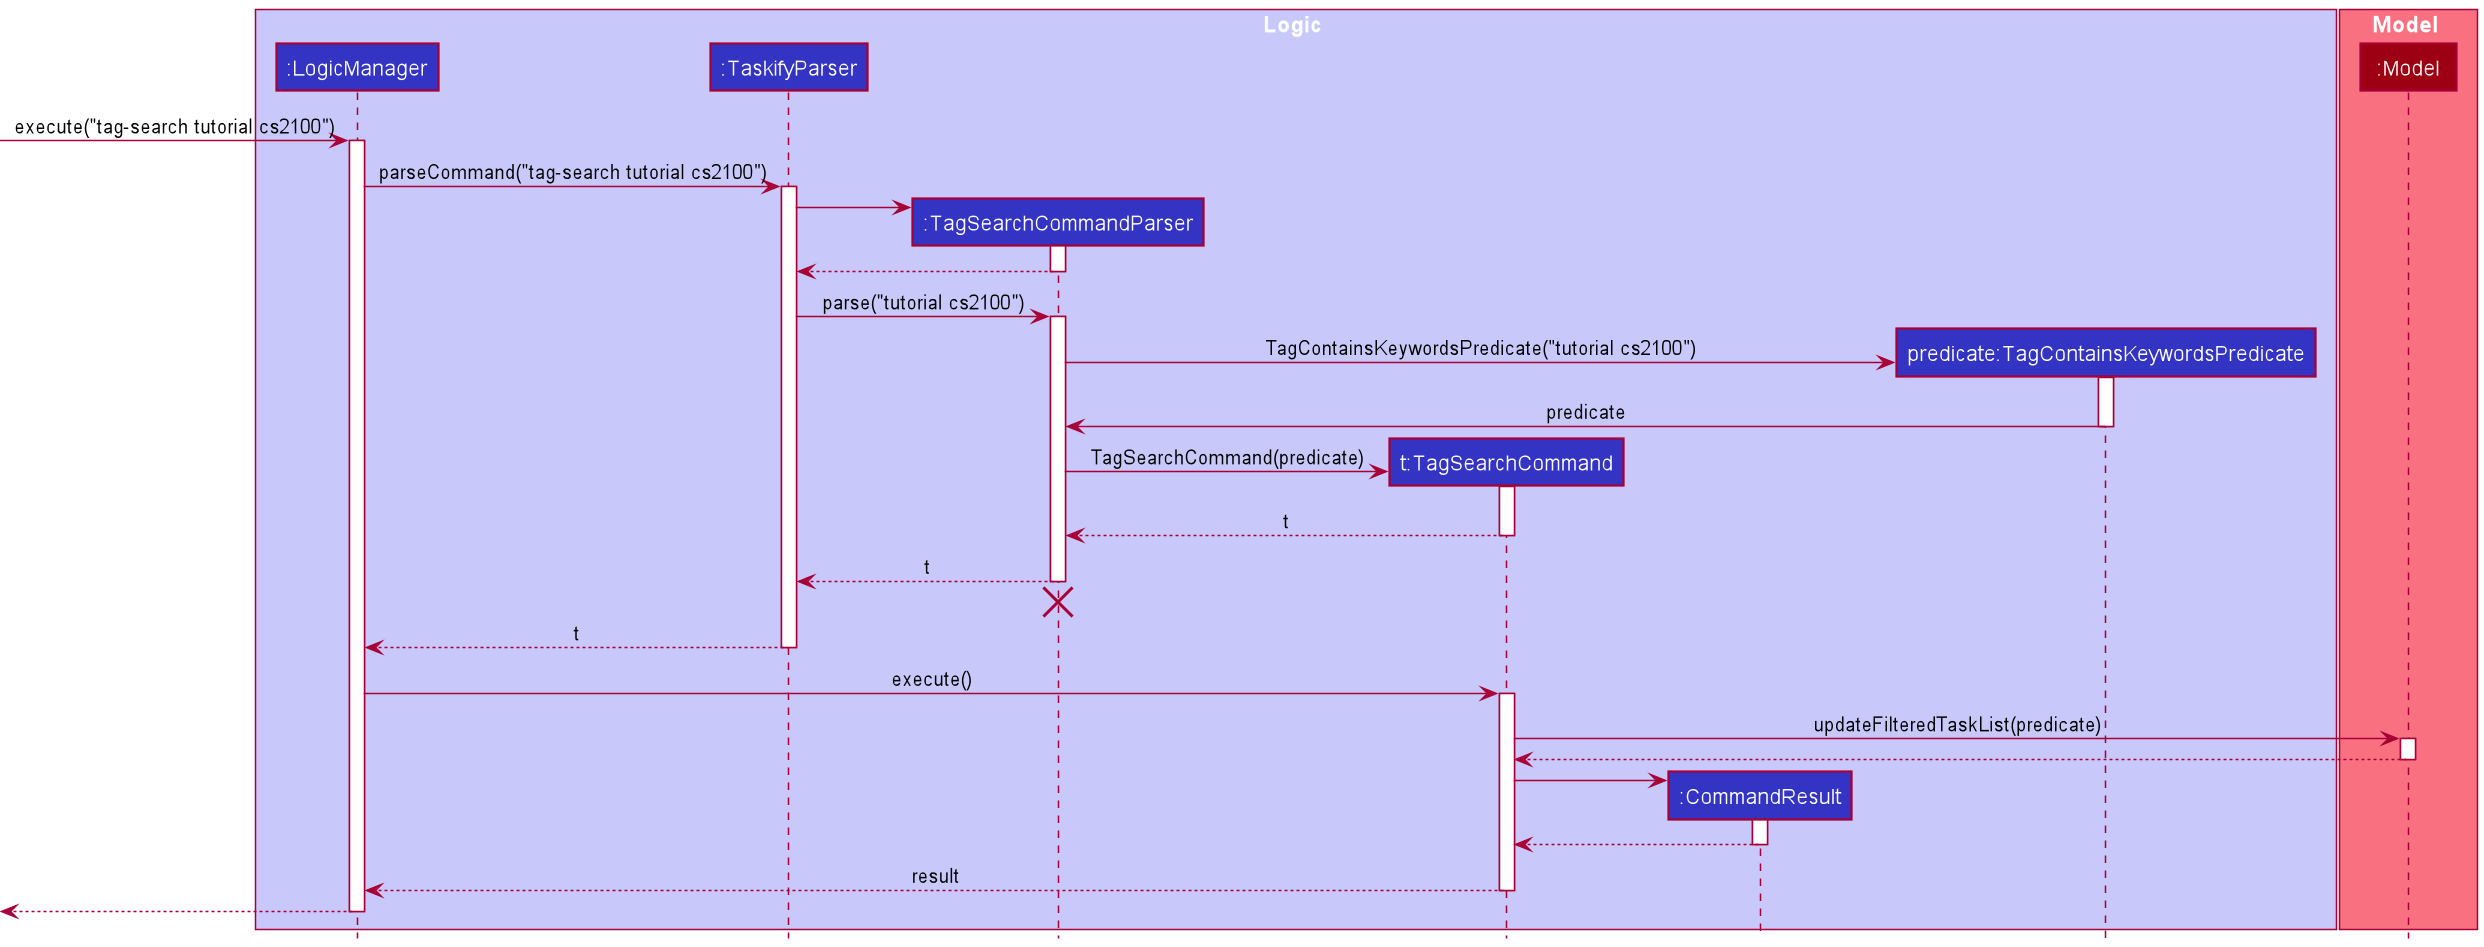

The diagram above was rendered by PlantUML. Its source (embedded in the PNG):
@startuml
!include style.puml

box Logic LOGIC_COLOR_T1
participant ":LogicManager" as LogicManager LOGIC_COLOR
participant ":TaskifyParser" as TaskifyParser LOGIC_COLOR
participant ":TagSearchCommandParser" as TagSearchCommandParser LOGIC_COLOR
participant "t:TagSearchCommand" as TagSearchCommand LOGIC_COLOR
participant ":CommandResult" as CommandResult LOGIC_COLOR
participant "predicate:TagContainsKeywordsPredicate" as TagContainsKeywordsPredicate LOGIC_COLOR
end box



box Model MODEL_COLOR_T1
participant ":Model" as Model MODEL_COLOR
end box

[-> LogicManager : execute("tag-search tutorial cs2100")
activate LogicManager

LogicManager -> TaskifyParser : parseCommand("tag-search tutorial cs2100")
activate TaskifyParser

create TagSearchCommandParser
TaskifyParser -> TagSearchCommandParser
activate TagSearchCommandParser

TagSearchCommandParser --> TaskifyParser
deactivate TagSearchCommandParser

TaskifyParser -> TagSearchCommandParser : parse("tutorial cs2100")
activate TagSearchCommandParser

create TagContainsKeywordsPredicate
TagSearchCommandParser -> TagContainsKeywordsPredicate : TagContainsKeywordsPredicate("tutorial cs2100")
activate TagContainsKeywordsPredicate
TagContainsKeywordsPredicate -> TagSearchCommandParser : predicate
deactivate TagContainsKeywordsPredicate

create TagSearchCommand
TagSearchCommandParser -> TagSearchCommand : TagSearchCommand(predicate)
activate TagSearchCommand

TagSearchCommand --> TagSearchCommandParser : t
deactivate TagSearchCommand

TagSearchCommandParser --> TaskifyParser : t
deactivate TagSearchCommandParser
'Hidden arrow to position the destroy marker below the end of the activation bar.
TagSearchCommandParser -[hidden]-> TaskifyParser
destroy TagSearchCommandParser

TaskifyParser --> LogicManager : t
deactivate TaskifyParser

LogicManager -> TagSearchCommand : execute()
activate TagSearchCommand

TagSearchCommand -> Model : updateFilteredTaskList(predicate)
activate Model

Model --> TagSearchCommand
deactivate Model

create CommandResult
TagSearchCommand -> CommandResult
activate CommandResult

CommandResult --> TagSearchCommand
deactivate CommandResult

TagSearchCommand --> LogicManager : result
deactivate TagSearchCommand

[<--LogicManager
deactivate LogicManager
@enduml